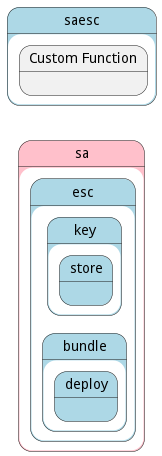

The diagram above was rendered by PlantUML. Its source (embedded in the PNG):
@startuml
left to right direction


state "sa" as sa #pink {
state "esc" as saesc #lightblue {
}
}


state "saesc" as pstatename #lightblue {
    state "Custom Function" as escfunction {
    }
}

        state "sa" as sa #pink {
state "esc" as saesc #lightblue {
state "bundle" as saescbundle #lightblue {
state "deploy" as saescbundledeploy #lightblue {
}
}
}
}


        state "sa" as sa #pink {
state "esc" as saesc #lightblue {
state "key" as saesckey #lightblue {
state "store" as saesckeystore #lightblue {
}
}
}
}






@enduml